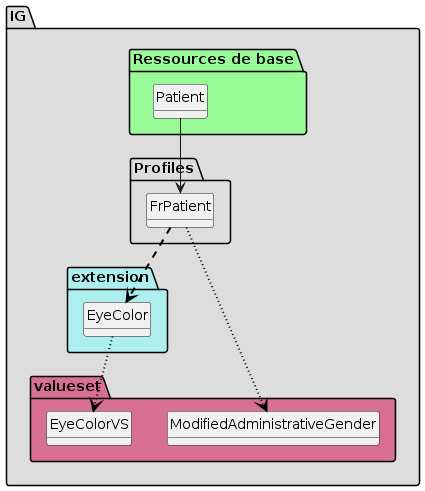

The diagram above was rendered by PlantUML. Its source (embedded in the PNG):
@startuml
set namespaceSeparator ?
hide circle
hide class fields

package IG #DDDDDD{

     package Profiles #DDDDDD{

        class FrPatient{

             Patient.extension => [None..None]
             Patient.extension:eyecolor => <&plus>[0..1]
             Patient.identifier => [1..None]
             Patient.identifier:INS => [1..1]
             Patient.identifier:INS.system => [1..None]
             Patient.gender => [None..None]
         }

     }
     package extension #paleturquoise {

     FrPatient -[#black,dashed,thickness=2]-> EyeColor

        class EyeColor{

          Extension.extension => [None..0]
          Extension.url => [None..None]
          Extension.value[x] => [None..None]
         }
     }
     package valueset #PaleVioletRed{

        class EyeColorVS  

     EyeColor -[#black,dotted,thickness=2]-> EyeColorVS

        class ModifiedAdministrativeGender  

     FrPatient -[#black,dotted,thickness=2]-> ModifiedAdministrativeGender
       }

package "Ressources de base" #palegreen {

 class "Patient" as  class01122a97dca927210827560cb7d76af8 

    class01122a97dca927210827560cb7d76af8 --> FrPatient
}
@enduml